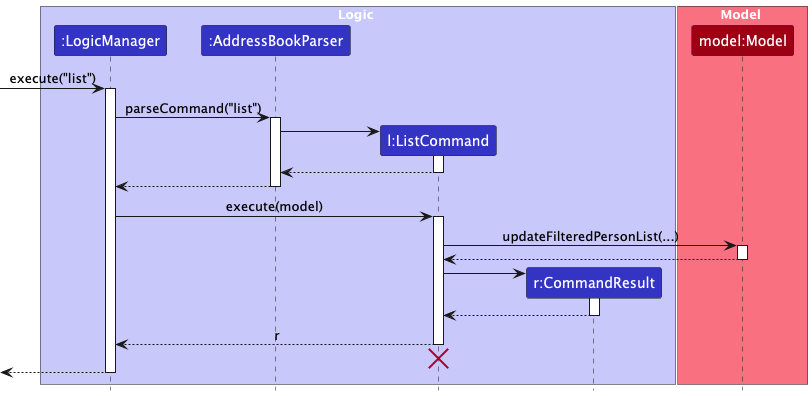

The diagram above was rendered by PlantUML. Its source (embedded in the PNG):
@startuml
!include style.puml
skinparam ArrowFontStyle plain

box Logic LOGIC_COLOR_T1
participant ":LogicManager" as LogicManager LOGIC_COLOR
participant ":AddressBookParser" as AddressBookParser LOGIC_COLOR
participant "l:ListCommand" as ListCommand LOGIC_COLOR
participant "r:CommandResult" as CommandResult LOGIC_COLOR
end box

box Model MODEL_COLOR_T1
participant "model:Model" as Model MODEL_COLOR
end box

[-> LogicManager : execute("list")
activate LogicManager

LogicManager -> AddressBookParser : parseCommand("list")
activate AddressBookParser

create ListCommand
AddressBookParser -> ListCommand
activate ListCommand

ListCommand --> AddressBookParser :
deactivate ListCommand

AddressBookParser --> LogicManager :
deactivate AddressBookParser

LogicManager -> ListCommand : execute(model)
activate ListCommand

ListCommand -> Model : updateFilteredPersonList(...)
activate Model

Model --> ListCommand
deactivate Model

create CommandResult
ListCommand -> CommandResult
activate CommandResult

CommandResult --> ListCommand
deactivate CommandResult

ListCommand --> LogicManager : r
deactivate ListCommand

ListCommand -[hidden]-> AddressBookParser
destroy ListCommand

[<--LogicManager
deactivate LogicManager
@enduml